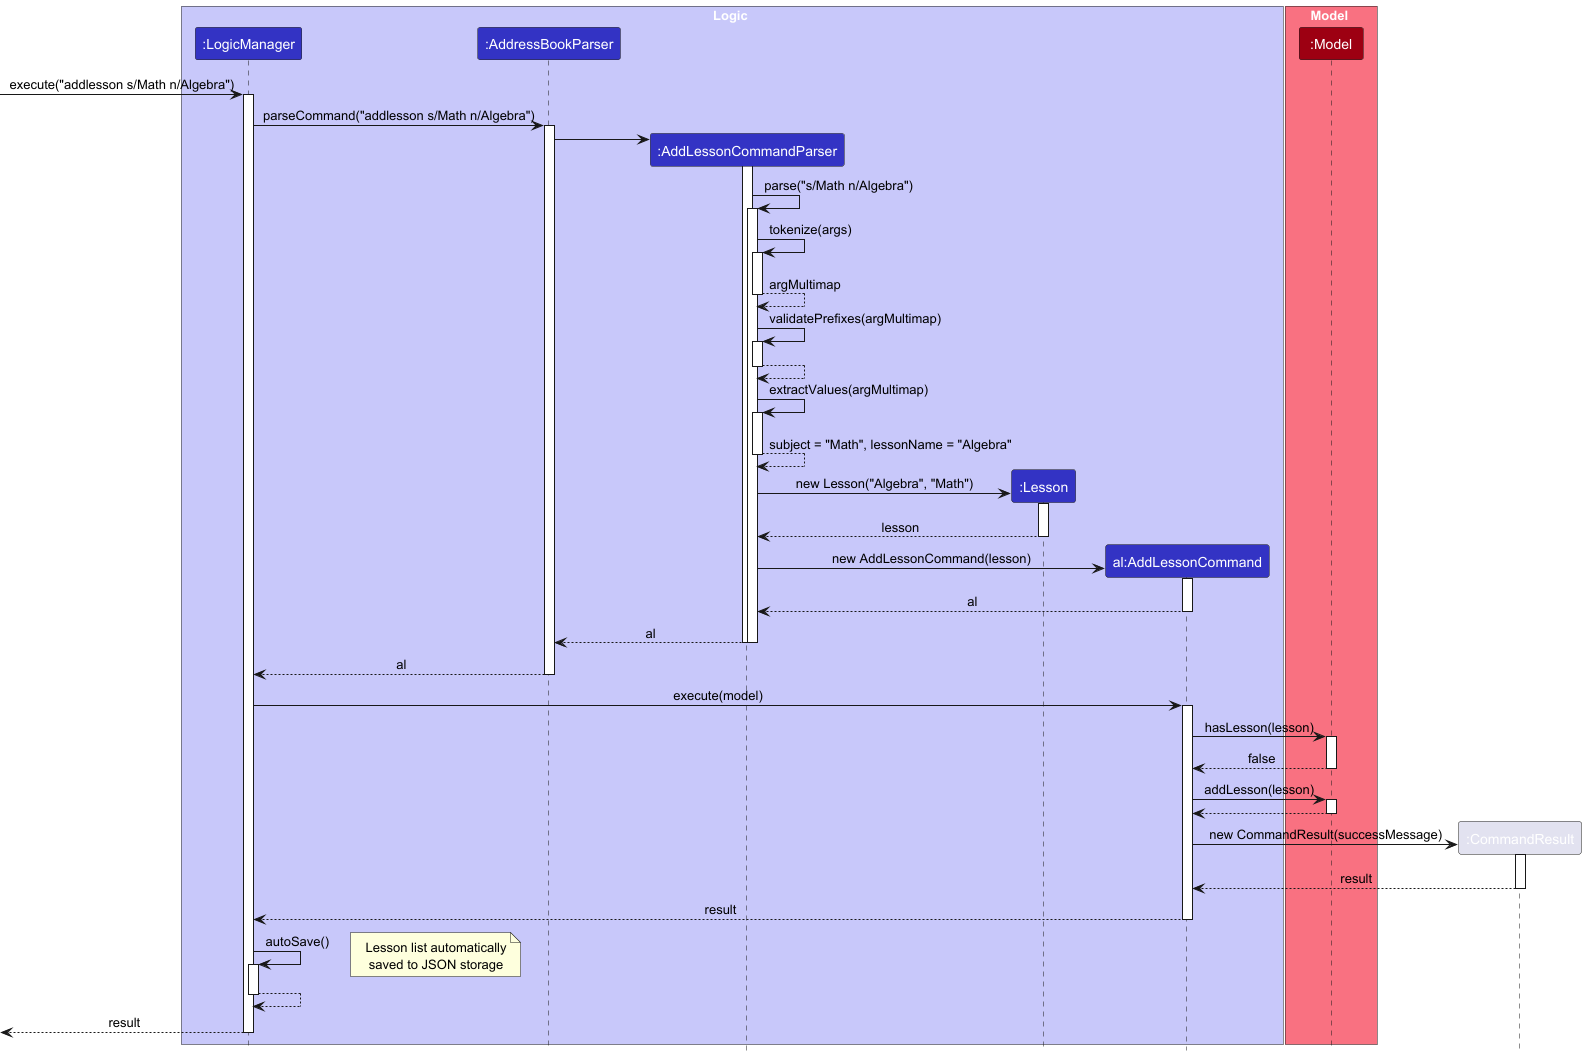

The diagram above was rendered by PlantUML. Its source (embedded in the PNG):
@startuml
!include style.puml
skinparam ArrowFontStyle plain

box Logic LOGIC_COLOR_T1
participant ":LogicManager" as LogicManager LOGIC_COLOR
participant ":AddressBookParser" as AddressBookParser LOGIC_COLOR
participant ":AddLessonCommandParser" as AddLessonCommandParser LOGIC_COLOR
participant ":Lesson" as Lesson LOGIC_COLOR
participant "al:AddLessonCommand" as AddLessonCommand LOGIC_COLOR
end box

box Model MODEL_COLOR_T1
participant ":Model" as Model MODEL_COLOR
end box

[-> LogicManager : execute("addlesson s/Math n/Algebra")
activate LogicManager

LogicManager -> AddressBookParser : parseCommand("addlesson s/Math n/Algebra")
activate AddressBookParser

create AddLessonCommandParser
AddressBookParser -> AddLessonCommandParser
activate AddLessonCommandParser

AddLessonCommandParser -> AddLessonCommandParser : parse("s/Math n/Algebra")
activate AddLessonCommandParser

AddLessonCommandParser -> AddLessonCommandParser : tokenize(args)
activate AddLessonCommandParser
AddLessonCommandParser --> AddLessonCommandParser : argMultimap
deactivate AddLessonCommandParser

AddLessonCommandParser -> AddLessonCommandParser : validatePrefixes(argMultimap)
activate AddLessonCommandParser
AddLessonCommandParser --> AddLessonCommandParser
deactivate AddLessonCommandParser

AddLessonCommandParser -> AddLessonCommandParser : extractValues(argMultimap)
activate AddLessonCommandParser
AddLessonCommandParser --> AddLessonCommandParser : subject = "Math", lessonName = "Algebra"
deactivate AddLessonCommandParser

create Lesson
AddLessonCommandParser -> Lesson : new Lesson("Algebra", "Math")
activate Lesson
Lesson --> AddLessonCommandParser : lesson
deactivate Lesson

create AddLessonCommand
AddLessonCommandParser -> AddLessonCommand : new AddLessonCommand(lesson)
activate AddLessonCommand
AddLessonCommand --> AddLessonCommandParser : al
deactivate AddLessonCommand

AddLessonCommandParser --> AddressBookParser : al
deactivate AddLessonCommandParser
deactivate AddLessonCommandParser

AddressBookParser --> LogicManager : al
deactivate AddressBookParser

LogicManager -> AddLessonCommand : execute(model)
activate AddLessonCommand

AddLessonCommand -> Model : hasLesson(lesson)
activate Model
Model --> AddLessonCommand : false
deactivate Model

AddLessonCommand -> Model : addLesson(lesson)
activate Model
Model --> AddLessonCommand
deactivate Model

create ":CommandResult" as CommandResult
AddLessonCommand -> CommandResult : new CommandResult(successMessage)
activate CommandResult
CommandResult --> AddLessonCommand : result
deactivate CommandResult

AddLessonCommand --> LogicManager : result
deactivate AddLessonCommand

LogicManager -> LogicManager : autoSave()
activate LogicManager
note right: Lesson list automatically\nsaved to JSON storage
LogicManager --> LogicManager
deactivate LogicManager

[<-- LogicManager : result
deactivate LogicManager
@enduml